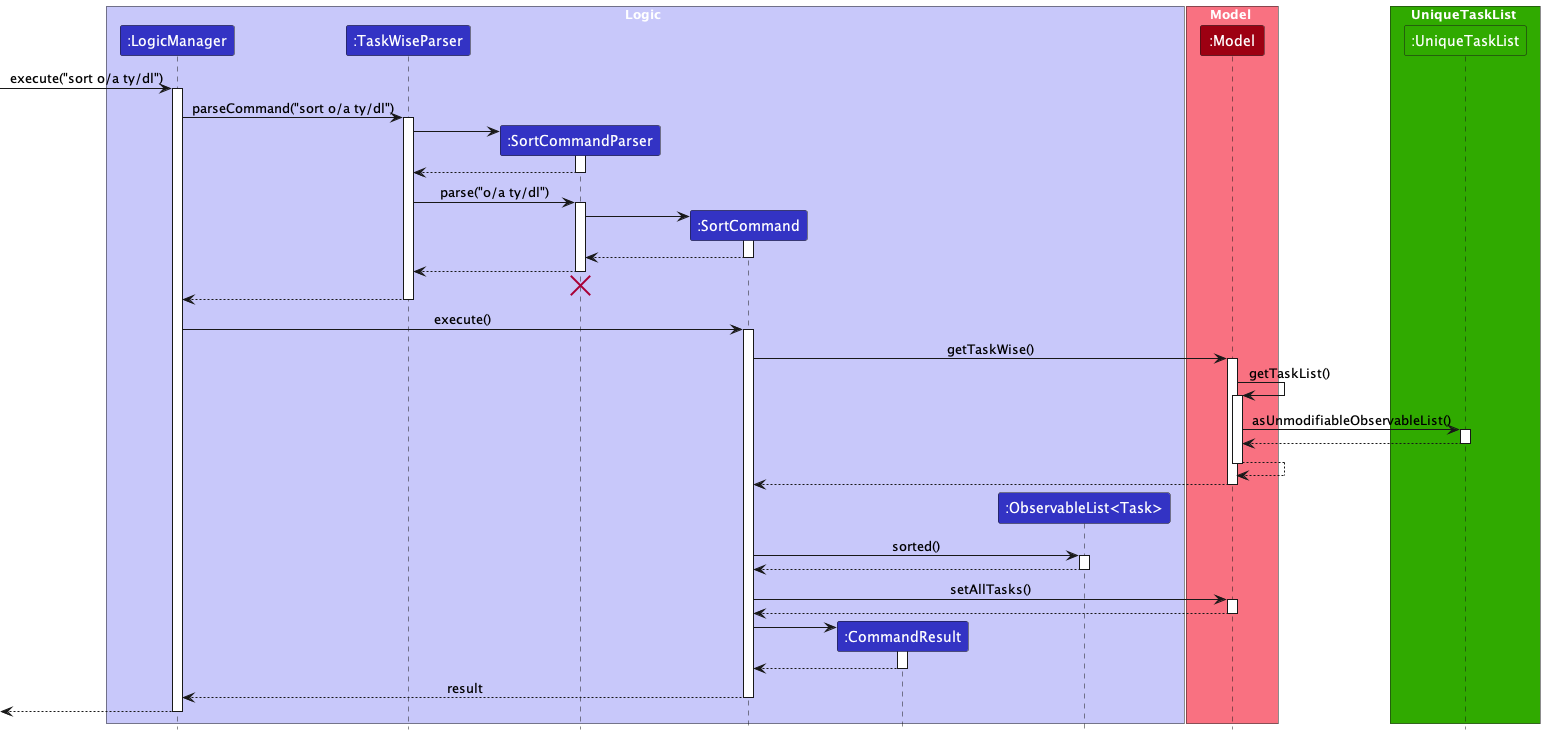

The diagram above was rendered by PlantUML. Its source (embedded in the PNG):
@startuml
!include style.puml
skinparam ArrowFontStyle plain

box Logic LOGIC_COLOR_T1
participant ":LogicManager" as LogicManager LOGIC_COLOR
participant ":TaskWiseParser" as TaskWiseParser LOGIC_COLOR
participant ":SortCommandParser" as SortCommandParser LOGIC_COLOR
participant ":SortCommand" as SortCommand LOGIC_COLOR
participant ":CommandResult" as CommandResult LOGIC_COLOR
participant ":ObservableList<Task>" as ObservableList LOGIC_COLOR
end box

box Model MODEL_COLOR_T1
participant ":Model" as Model MODEL_COLOR
end box

box UniqueTaskList #30aa00
participant ":UniqueTaskList" as UniqueTaskList #30aa00
end box

[-> LogicManager : execute("sort o/a ty/dl")
activate LogicManager

LogicManager -> TaskWiseParser : parseCommand("sort o/a ty/dl")
activate TaskWiseParser

create SortCommandParser
TaskWiseParser -> SortCommandParser
activate SortCommandParser

SortCommandParser --> TaskWiseParser
deactivate SortCommandParser

TaskWiseParser -> SortCommandParser : parse("o/a ty/dl")
activate SortCommandParser

create SortCommand
SortCommandParser -> SortCommand
activate SortCommand

SortCommand --> SortCommandParser
deactivate SortCommand

SortCommandParser --> TaskWiseParser
deactivate SortCommandParser
'Hidden arrow to position the destroy marker below the end of the activation bar.
SortCommandParser -[hidden]-> TaskWiseParser
destroy SortCommandParser

TaskWiseParser --> LogicManager
deactivate TaskWiseParser

LogicManager -> SortCommand : execute()
activate SortCommand

SortCommand -> Model : getTaskWise()
activate Model

Model -> Model : getTaskList()
activate Model

Model -> UniqueTaskList : asUnmodifiableObservableList()
activate UniqueTaskList

UniqueTaskList --> Model
deactivate UniqueTaskList

Model --> Model
deactivate Model

Model --> SortCommand

deactivate Model

create ObservableList
SortCommand -[hidden]> ObservableList

SortCommand -> ObservableList : sorted()
activate ObservableList

ObservableList --> SortCommand
deactivate ObservableList

SortCommand -> Model : setAllTasks()
activate Model

Model --> SortCommand
deactivate Model

create CommandResult
SortCommand -> CommandResult
activate CommandResult

CommandResult --> SortCommand
deactivate CommandResult

SortCommand --> LogicManager : result
deactivate SortCommand

[<--LogicManager
deactivate LogicManager
@enduml